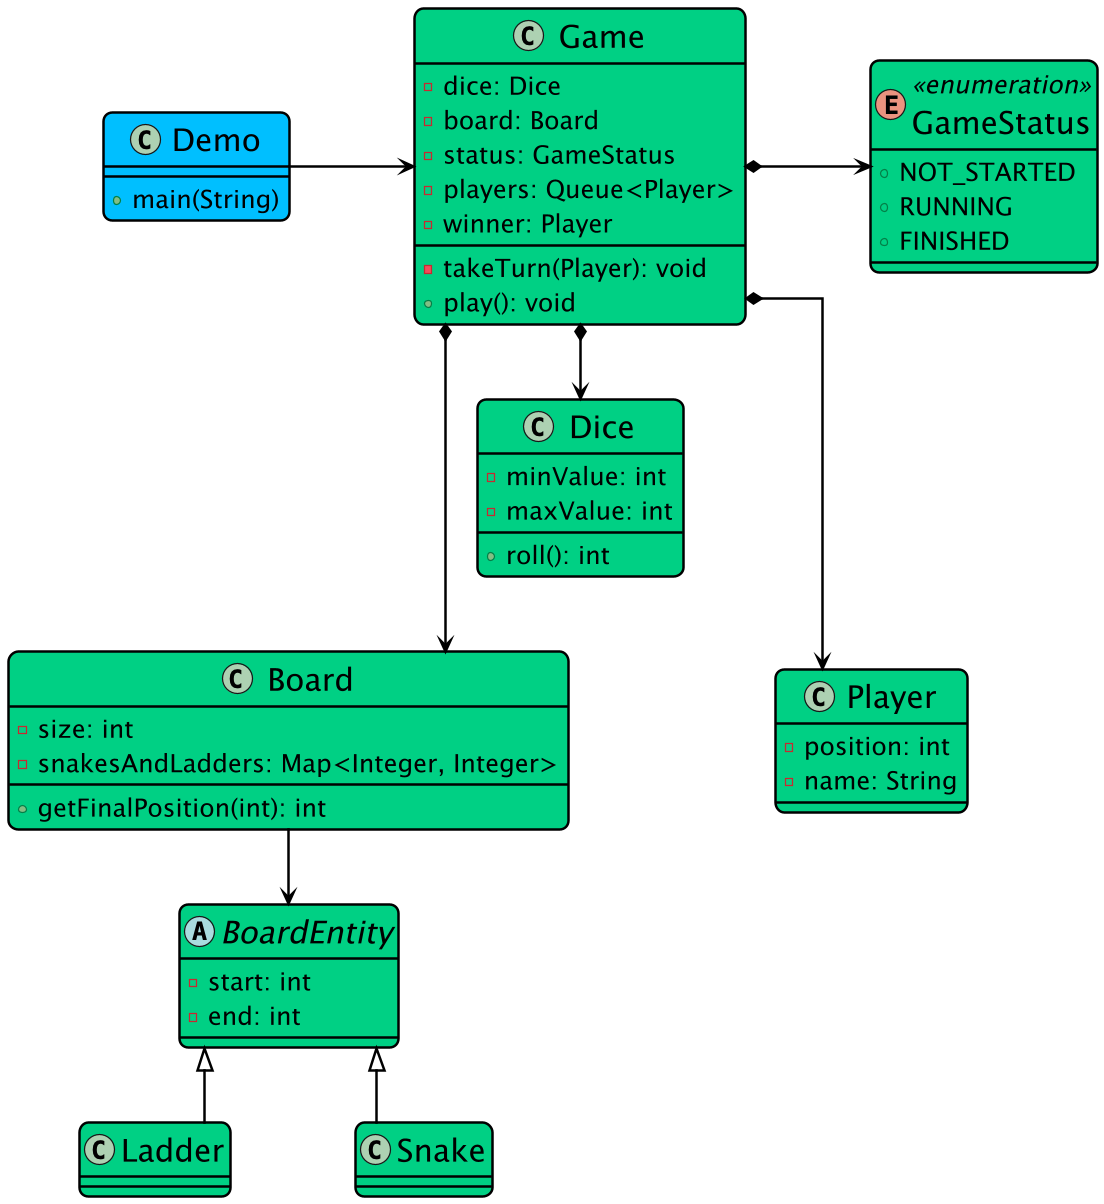

The diagram above was rendered by PlantUML. Its source (embedded in the PNG):
@startuml

top to bottom direction
skinparam linetype ortho

skinparam backgroundColor white
skinparam wrapWidth 500
skinparam roundCorner 15
skinparam defaultFontSize 20
skinparam defaultFontColor black
skinparam ArrowColor black
skinparam Padding 2
skinparam dpi 120
skinparam nodesep 100
'skinparam ranksep 80

skinparam class {
  BackgroundColor #00d084
  BorderColor black
  ArrowColor black
  FontSize 25
  BorderThickness 2
  ArrowThickness 2
}

class Board {
  - size: int
  - snakesAndLadders: Map<Integer, Integer>
  + getFinalPosition(int): int
}
abstract class BoardEntity {
  - start: int
  - end: int
}
class Dice {
  - minValue: int
  - maxValue: int
  + roll(): int
}
class Game {
  - dice: Dice
  - board: Board
  - status: GameStatus
  - players: Queue<Player>
  - winner: Player
  - takeTurn(Player): void
  + play(): void
}
enum GameStatus << enumeration >> {
  + NOT_STARTED
  + RUNNING
  + FINISHED
}
class Ladder
class Player {
  - position: int
  - name: String
}
class Snake

class Demo #00bfff {
    + main(String)
}

Game               *-[plain]--> Board
Game               *-[plain]-> Dice
Game               *-[plain]right-> GameStatus
Game               *-[plain]--> Player
BoardEntity        ^-[plain]- Ladder
BoardEntity        ^-[plain]- Snake
Board              -[plain]-> BoardEntity
Demo   -[plain]right-> Game
@enduml